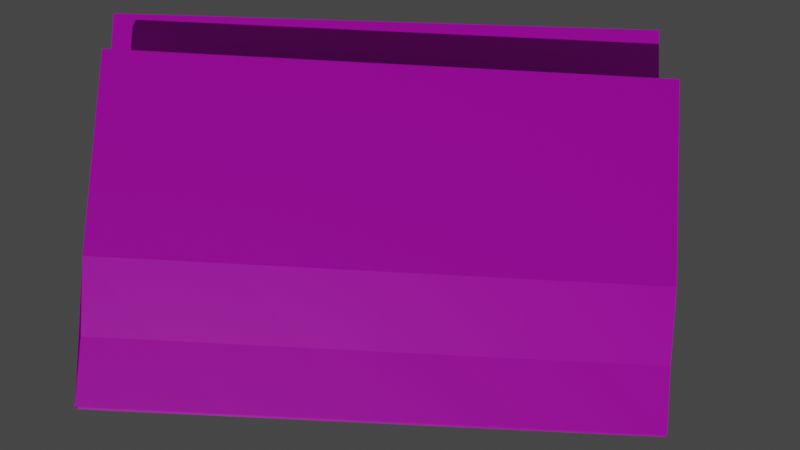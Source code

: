 # Source: paper.blend  (saved by Blender 3.0.42; exported with 4.5.12 LTS)
import bpy
from mathutils import Matrix  # noqa: F401  (used for matrix-valued properties, if any)

bpy.ops.wm.read_factory_settings(use_empty=True)
scene = bpy.context.scene
scene.name = 'Scene'

# ---- collections
col_collection = bpy.data.collections.new('Collection'); scene.collection.children.link(col_collection)

# ---- images (referenced by path relative to the original .blend; pixels are not part of the script)
import os
ASSET_DIR = os.environ.get("B2B_ASSET_DIR", "")  # directory of the original .blend (textures are referenced by path, not embedded)
HERE = os.path.dirname(os.path.abspath(__file__))  # packed textures are extracted next to this script under _unpacked/

def load_image(name, relpath, width, height, colorspace="sRGB"):
    """Load a texture the original file referenced (path relative to the .blend, or extracted next to this script)."""
    p = next((c for c in (os.path.join(HERE, relpath), os.path.join(ASSET_DIR, relpath)) if relpath and os.path.exists(c)), "")
    if p:
        img = bpy.data.images.load(p, check_existing=True)
        img.name = name
    else:  # same state as the original file: an image datablock whose file is absent (Cycles renders it pink)
        img = bpy.data.images.new(name, width, height)
        img.source = "FILE"
        img.filepath = "//" + (relpath or name)
    img.colorspace_settings.name = colorspace
    return img
img_paper_png = load_image('paper.png', 'paper.png', 1024, 1024, 'sRGB')

# ---- materials (node trees are filled in below, after node groups)
mat_material_001 = bpy.data.materials.new('Material.001')
mat_material_001.use_transparent_shadow = False

# ---- material node trees
mat_material_001.use_nodes = True; mat_material_001.node_tree.nodes.clear()
_N = mat_material_001.node_tree.nodes; _L = mat_material_001.node_tree.links
n0 = _N.new('ShaderNodeBsdfPrincipled'); n0.name = 'Principled BSDF'; n0.location = (10, 300)
n0.distribution = 'GGX'
n0.subsurface_method = 'RANDOM_WALK_SKIN'
n0.inputs[3].default_value = 1.45
n0.inputs[27].default_value = (0.0, 0.0, 0.0, 1.0)
n0.inputs[28].default_value = 1.0
n1 = _N.new('ShaderNodeOutputMaterial'); n1.name = 'Material Output'; n1.location = (300, 300)
n2 = _N.new('ShaderNodeTexImage'); n2.name = 'Image Texture'; n2.location = (-280, 280)
n2.image = img_paper_png
_L.new(n0.outputs[0], n1.inputs[0])
_L.new(n2.outputs[0], n0.inputs[0])
n1.is_active_output = True

# ---- world
world_world = bpy.data.worlds.new('World'); scene.world = world_world
world_world.use_nodes = True; world_world.node_tree.nodes.clear()
_N = world_world.node_tree.nodes; _L = world_world.node_tree.links
n0 = _N.new('ShaderNodeOutputWorld'); n0.name = 'World Output'; n0.location = (300, 300)
n1 = _N.new('ShaderNodeBackground'); n1.name = 'Background'; n1.location = (10, 300)
n1.inputs[0].default_value = (0.05088, 0.05088, 0.05088, 1.0)
_L.new(n1.outputs[0], n0.inputs[0])
n0.is_active_output = True
world_world.color = (0.05088, 0.05088, 0.05088)
world_world.use_sun_shadow = False
world_world.sun_shadow_jitter_overblur = 0.0

# ---- cameras
cam_camera_001 = bpy.data.cameras.new('Camera.001')
cam_camera_001.lens = 38.6
cam_camera_001.lens_unit = 'FOV'
cam_camera_001.dof.use_dof = True

# ---- lights
light_sun = bpy.data.lights.new('Sun', 'SUN')
light_sun.transmission_factor = 0.0
light_sun.energy = 1.0
light_sun.shadow_soft_size = 0.125

# ---- meshes
me_plane = bpy.data.meshes.new('Plane')
me_plane.from_pydata([(-1.0, 3.0, 1.748e-07), (4.75, 3.0, 1.748e-07), (-1.0, -1.0, -1.748e-07), (4.75, -1.0, -1.748e-07), (-1.0, 1.0, 0.0), (1.875, 3.0, 1.748e-07), (4.75, 1.0, 0.0), (1.875, -1.0, -1.748e-07), (1.875, 1.0, 0.0), (-1.0, 2.0, 8.742e-08), (3.313, 3.0, 1.748e-07), (4.75, 0.0, -8.742e-08), (0.4376, -1.0, -1.748e-07), (-1.0, 0.0, -8.742e-08), (0.4376, 3.0, 1.748e-07), (4.75, 2.0, 8.742e-08), (3.313, -1.0, -1.748e-07), (1.875, 0.0, -8.742e-08), (1.875, 2.0, 8.742e-08), (0.4376, 1.0, 0.0), (3.313, 1.0, 0.0), (3.313, 2.0, 8.742e-08), (0.4376, 2.0, 8.742e-08), (0.4376, 0.0, -8.742e-08), (3.313, 0.0, -8.742e-08)], [], [(24, 11, 3, 16), (23, 17, 7, 12), (22, 18, 8, 19), (21, 15, 6, 20), (18, 21, 20, 8), (5, 10, 21, 18), (10, 1, 15, 21), (9, 22, 19, 4), (0, 14, 22, 9), (14, 5, 18, 22), (13, 23, 12, 2), (4, 19, 23, 13), (19, 8, 17, 23), (17, 24, 16, 7), (8, 20, 24, 17), (20, 6, 11, 24)])
_uv = me_plane.uv_layers.new(name='UVMap')
_uv.uv.foreach_set('vector', [0.25, 0.7496, 0.25, 0.9994, 0.0, 0.9994, 5.855e-08, 0.7496, 0.25, 0.2499, 0.25, 0.4997, 1.171e-07, 0.4997, 1.757e-07, 0.2499, 0.75, 0.2499, 0.75, 0.4997, 0.5, 0.4997, 0.5, 0.2499, 0.75, 0.7496, 0.75, 0.9994, 0.5, 0.9994, 0.5, 0.7496, 0.75, 0.4997, 0.75, 0.7496, 0.5, 0.7496, 0.5, 0.4997, 1.0, 0.4997, 1.0, 0.7496, 0.75, 0.7496, 0.75, 0.4997, 1.0, 0.7496, 1.0, 0.9994, 0.75, 0.9994, 0.75, 0.7496, 0.75, 5.821e-09, 0.75, 0.2499, 0.5, 0.2499, 0.5, 1.164e-08, 1.0, 0.0, 1.0, 0.2499, 0.75, 0.2499, 0.75, 5.821e-09, 1.0, 0.2499, 1.0, 0.4997, 0.75, 0.4997, 0.75, 0.2499, 0.25, 1.746e-08, 0.25, 0.2499, 1.757e-07, 0.2499, 2.342e-07, 2.328e-08, 0.5, 1.164e-08, 0.5, 0.2499, 0.25, 0.2499, 0.25, 1.746e-08, 0.5, 0.2499, 0.5, 0.4997, 0.25, 0.4997, 0.25, 0.2499, 0.25, 0.4997, 0.25, 0.7496, 5.855e-08, 0.7496, 1.171e-07, 0.4997, 0.5, 0.4997, 0.5, 0.7496, 0.25, 0.7496, 0.25, 0.4997, 0.5, 0.7496, 0.5, 0.9994, 0.25, 0.9994, 0.25, 0.7496])
me_plane.materials.append(mat_material_001)
me_plane.use_remesh_fix_poles = True
me_plane.use_remesh_preserve_attributes = False
me_plane.update()

# ---- curves / text
cu_beziercurve_001 = bpy.data.curves.new('BezierCurve.001', 'CURVE')
cu_beziercurve_001.dimensions = '3D'
_sp = cu_beziercurve_001.splines.new('BEZIER'); _sp.bezier_points.add(1)
_sp.bezier_points.foreach_set('co', [0.4734, 0.1187, 0.2977, -1.0, -1.788e-07, 0.7771])
_sp.bezier_points.foreach_set('handle_left', [1.178, 0.1826, 0.3024, -2.358, -0.08737, 0.9087])
_sp.bezier_points.foreach_set('handle_right', [-0.8301, 0.0003929, 0.2892, -0.08162, 0.05909, 0.688])
for _p, _l, _r in zip(_sp.bezier_points, ['ALIGNED', 'ALIGNED'], ['ALIGNED', 'ALIGNED']): _p.handle_left_type = _l; _p.handle_right_type = _r
_sp.order_u = 0
_sp.order_v = 0
cu_beziercurve_001.use_path = True
cu_beziercurve_001.fill_mode = 'FULL'

# ---- objects
ob_paper = bpy.data.objects.new('Paper', me_plane)
ob_beziercurve = bpy.data.objects.new('BezierCurve', cu_beziercurve_001)
ob_sun = bpy.data.objects.new('Sun', light_sun)
ob_camera = bpy.data.objects.new('Camera', cam_camera_001)

# ---- transforms, parenting, visibility, modifiers, constraints
ob_paper.location = (0.0, -1.111, -0.4637)
_m = ob_paper.modifiers.new('Solidify', 'SOLIDIFY')
_m.thickness = 0.05
_m = ob_paper.modifiers.new('Curve', 'CURVE')
_m.object = ob_beziercurve
ob_beziercurve.location = (0.0, -1.111, -0.4637)
ob_sun.location = (0.0, -3.664, -7.439)
ob_sun.rotation_euler = (0.5999, -0.5758, -1.21)
ob_camera.location = (-0.2368, -2.11, 6.056)
ob_camera.rotation_euler = (0.05097, -0.01529, 4.83)

# ---- collection membership
col_collection.objects.link(ob_paper)
col_collection.objects.link(ob_beziercurve)
col_collection.objects.link(ob_sun)
col_collection.objects.link(ob_camera)

# ---- scene / render settings (as saved in the file)
scene.camera = ob_camera
scene.frame_start = 1; scene.frame_end = 250; scene.frame_set(1)
scene.render.engine = 'BLENDER_EEVEE_NEXT'
scene.render.film_transparent = True
scene.cycles.sampling_pattern = 'TABULATED_SOBOL'
scene.cycles.use_light_tree = False
scene.view_settings.view_transform = 'Filmic'
bpy.context.view_layer.update()
